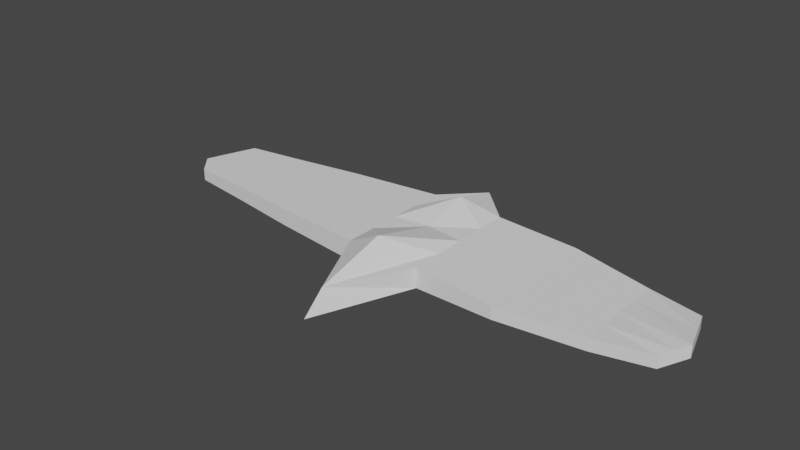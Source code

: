 # Source: bird.blend  (saved by Blender 2.83.19; exported with 4.5.12 LTS)
import bpy
from mathutils import Matrix  # noqa: F401  (used for matrix-valued properties, if any)

bpy.ops.wm.read_factory_settings(use_empty=True)
scene = bpy.context.scene
scene.name = 'Scene'

# ---- collections
col_collection = bpy.data.collections.new('Collection'); scene.collection.children.link(col_collection)

# ---- world
world_world = bpy.data.worlds.new('World'); scene.world = world_world
world_world.use_nodes = True; world_world.node_tree.nodes.clear()
_N = world_world.node_tree.nodes; _L = world_world.node_tree.links
n0 = _N.new('ShaderNodeOutputWorld'); n0.name = 'World Output'; n0.location = (300, 300)
n1 = _N.new('ShaderNodeBackground'); n1.name = 'Background'; n1.location = (10, 300)
n1.inputs[0].default_value = (0.05088, 0.05088, 0.05088, 1.0)
_L.new(n1.outputs[0], n0.inputs[0])
n0.is_active_output = True
world_world.color = (0.05088, 0.05088, 0.05088)
world_world.use_sun_shadow = False
world_world.sun_shadow_jitter_overblur = 0.0

# ---- meshes
me_cylinder = bpy.data.meshes.new('Cylinder')
me_cylinder.from_pydata([(-1.745, -0.4743, 2.832), (-1.745, 0.4743, 2.832), (-1.745, -0.4743, -2.832), (-1.745, 0.4743, -2.832), (1.745, -0.4743, 2.832), (1.745, 0.4743, 2.832), (1.745, -0.4743, -2.832), (1.745, 0.4743, -2.832), (-0.03688, 0.07341, -4.54), (-0.03688, 0.4743, -4.54), (-0.03688, -0.4743, 7.352), (-0.03688, 0.4743, 6.331), (-12.12, -0.2738, 1.635), (-12.12, 0.2738, 1.635), (-12.12, -0.2738, -1.635), (-12.12, 0.2738, -1.635), (1.745, -0.4743, 2.832), (1.745, 0.4743, 2.832), (1.745, -0.4743, -2.832), (-0.03688, 0.07444, -4.54), (1.745, 0.4743, -2.832), (1.745, -0.4743, 2.832), (1.745, 0.4743, 2.832), (1.745, -0.4743, -2.832), (-0.03688, 0.07449, -4.54), (11.74, -0.5382, 1.695), (11.74, 0.02959, 1.695), (11.74, -0.5382, -1.695), (11.74, 0.02959, -1.695), (5.463, 0.2046, 2.975), (5.463, 0.2046, -2.975), (5.463, -0.3908, -2.975), (5.463, -0.3908, 2.975), (9.234, 0.01485, 2.265), (9.234, -0.5679, 2.265), (9.234, 0.01485, -2.265), (9.234, -0.5679, -2.265), (-6.046, 0.401, 2.394), (-6.046, -0.401, 2.394), (-6.046, 0.401, -2.394), (-6.046, -0.401, -2.394), (-9.185, 0.3327, 1.986), (-9.185, 0.3327, -1.986), (-9.185, -0.3327, 1.986), (-9.185, -0.3327, -1.986), (-1.745, -0.4743, -0.0328), (-1.745, 0.4743, -0.0328), (1.745, 0.4743, -0.0328), (-0.03688, 0.4743, -0.2466), (-0.03688, -0.4743, -0.897), (-12.94, -0.2738, 0.6995), (-12.94, 0.2738, 0.6995), (12.5, -0.2906, 0.6662), (12.5, 0.2772, 0.6662), (5.463, -0.3908, -0.03446), (5.463, 0.2046, -0.03446), (9.234, -0.5679, -0.02624), (9.234, 0.01485, -0.02624), (-6.046, -0.401, -0.02773), (-6.046, 0.401, -0.02774), (-9.185, -0.3327, -0.02301), (-9.185, 0.3327, -0.02301), (-1.745, -0.4743, 1.406), (1.745, 0.4743, 1.406), (-0.03688, 1.377, 3.057), (-0.03688, -0.4743, 3.246), (-12.53, -0.2738, 1.169), (12.12, 0.1529, 1.183), (5.463, -0.3908, 1.477), (9.234, -0.5679, 1.125), (-6.046, 0.401, 1.189), (-9.185, 0.3327, 0.9861), (-1.745, 0.4743, 1.406), (-12.53, 0.2738, 1.169), (12.12, -0.4149, 1.183), (5.463, 0.2046, 1.477), (9.234, 0.01485, 1.125), (-6.046, -0.401, 1.189), (-9.185, -0.3327, 0.9861), (-1.745, 0.4743, -1.441), (-12.53, 0.2738, -0.475), (12.12, -0.4152, -0.5217), (5.463, 0.2046, -1.514), (9.234, 0.01485, -1.153), (-6.046, -0.401, -1.218), (-9.185, -0.3327, -1.011), (-1.745, -0.4743, -1.441), (1.745, 0.4743, -1.441), (-0.03688, 1.074, -2.407), (-0.03688, -0.1987, -2.73), (-12.53, -0.2738, -0.475), (12.12, 0.1526, -0.5217), (5.463, -0.3908, -1.514), (9.234, -0.5679, -1.153), (-6.046, 0.401, -1.218), (-9.185, 0.3327, -1.011)], [(7, 20)], [(43, 41, 13, 12), (8, 9, 7, 6), (76, 33, 26, 67), (10, 11, 1, 0), (8, 6, 4, 10, 65, 49, 89), (64, 72, 1, 11), (63, 64, 11, 5), (62, 65, 10, 0), (4, 5, 11, 10), (2, 3, 9, 8), (90, 80, 15, 14), (95, 42, 15, 80), (78, 43, 12, 66), (42, 44, 14, 15), (6, 8, 19, 18), (5, 4, 16, 17), (4, 6, 18, 16), (18, 19, 24, 23), (17, 16, 21, 22), (16, 18, 23, 21), (74, 67, 26, 25), (36, 35, 28, 27), (33, 34, 25, 26), (93, 36, 27, 81), (4, 6, 31, 92, 54, 68, 32), (5, 4, 32, 29), (6, 7, 30, 31), (63, 5, 29, 75), (92, 31, 36, 93), (29, 32, 34, 33), (31, 30, 35, 36), (75, 29, 33, 76), (3, 2, 40, 39), (62, 0, 38, 77), (79, 3, 39, 94), (0, 1, 37, 38), (39, 40, 44, 42), (77, 38, 43, 78), (94, 39, 42, 95), (38, 37, 41, 43), (70, 59, 61, 71), (84, 58, 60, 85), (72, 46, 59, 70), (86, 45, 58, 84), (82, 55, 57, 83), (68, 54, 56, 69), (87, 47, 55, 82), (69, 56, 52, 74), (81, 91, 53, 52), (85, 60, 50, 90), (71, 61, 51, 73), (66, 73, 51, 50), (86, 89, 49, 45), (87, 88, 48, 47), (88, 79, 46, 48), (83, 57, 53, 91), (12, 13, 73, 66), (41, 71, 73, 13), (34, 69, 74, 25), (32, 68, 69, 34), (1, 72, 70, 37), (37, 70, 71, 41), (58, 77, 78, 60), (45, 62, 77, 58), (55, 75, 76, 57), (47, 63, 75, 55), (52, 53, 67, 74), (60, 78, 66, 50), (45, 49, 65, 62), (47, 48, 64, 63), (48, 46, 72, 64), (57, 76, 67, 53), (35, 83, 91, 28), (9, 3, 79, 88), (7, 9, 88, 87), (2, 8, 89, 86), (44, 85, 90, 14), (27, 28, 91, 81), (7, 87, 82, 30), (30, 82, 83, 35), (2, 86, 84, 40), (40, 84, 85, 44), (59, 94, 95, 61), (46, 79, 94, 59), (54, 92, 93, 56), (56, 93, 81, 52), (61, 95, 80, 51), (50, 51, 80, 90)])
_uv = me_cylinder.uv_layers.new(name='UVMap')
_uv.uv.foreach_set('vector', [0.375, 1.0, 0.625, 1.0, 0.625, 1.0, 0.375, 1.0, 0.375, 0.3724, 0.625, 0.3724, 0.625, 0.5, 0.375, 0.5, 0.625, 0.6871, 0.625, 0.75, 0.625, 0.75, 0.625, 0.6871, 0.375, 0.8776, 0.625, 0.8776, 0.625, 1.0, 0.375, 1.0, 0.2474, 0.5, 0.375, 0.5, 0.375, 0.75, 0.2474, 0.75, 0.2474, 0.6871, 0.2474, 0.6236, 0.2474, 0.5614, 0.7526, 0.6871, 0.875, 0.6871, 0.875, 0.75, 0.7526, 0.75, 0.625, 0.6871, 0.7526, 0.6871, 0.7526, 0.75, 0.625, 0.75, 0.125, 0.6871, 0.2474, 0.6871, 0.2474, 0.75, 0.125, 0.75, 0.375, 0.75, 0.625, 0.75, 0.625, 0.8776, 0.375, 0.8776, 0.375, 0.25, 0.625, 0.25, 0.625, 0.3724, 0.375, 0.3724, 0.375, 0.1886, 0.625, 0.1886, 0.625, 0.25, 0.375, 0.25, 0.875, 0.5614, 0.875, 0.5, 0.875, 0.5, 0.875, 0.5614, 0.125, 0.6871, 0.125, 0.75, 0.125, 0.75, 0.125, 0.6871, 0.625, 0.25, 0.375, 0.25, 0.375, 0.25, 0.625, 0.25, 0.375, 0.5, 0.375, 0.3724, 0.375, 0.3724, 0.375, 0.5, 0.625, 0.75, 0.375, 0.75, 0.375, 0.75, 0.625, 0.75, 0.375, 0.75, 0.375, 0.5, 0.375, 0.5, 0.375, 0.75, 0.375, 0.5, 0.375, 0.3724, 0.375, 0.3724, 0.375, 0.5, 0.625, 0.75, 0.375, 0.75, 0.375, 0.75, 0.625, 0.75, 0.375, 0.75, 0.375, 0.5, 0.375, 0.5, 0.375, 0.75, 0.375, 0.6871, 0.625, 0.6871, 0.625, 0.75, 0.375, 0.75, 0.375, 0.5, 0.625, 0.5, 0.625, 0.5, 0.375, 0.5, 0.625, 0.75, 0.375, 0.75, 0.375, 0.75, 0.625, 0.75, 0.375, 0.5614, 0.375, 0.5, 0.375, 0.5, 0.375, 0.5614, 0.375, 0.75, 0.375, 0.5, 0.375, 0.5, 0.375, 0.5614, 0.375, 0.6236, 0.375, 0.6871, 0.375, 0.75, 0.625, 0.75, 0.375, 0.75, 0.375, 0.75, 0.625, 0.75, 0.375, 0.5, 0.625, 0.5, 0.625, 0.5, 0.375, 0.5, 0.625, 0.6871, 0.625, 0.75, 0.625, 0.75, 0.625, 0.6871, 0.375, 0.5614, 0.375, 0.5, 0.375, 0.5, 0.375, 0.5614, 0.625, 0.75, 0.375, 0.75, 0.375, 0.75, 0.625, 0.75, 0.375, 0.5, 0.625, 0.5, 0.625, 0.5, 0.375, 0.5, 0.625, 0.6871, 0.625, 0.75, 0.625, 0.75, 0.625, 0.6871, 0.625, 0.25, 0.375, 0.25, 0.375, 0.25, 0.625, 0.25, 0.125, 0.6871, 0.125, 0.75, 0.125, 0.75, 0.125, 0.6871, 0.875, 0.5614, 0.875, 0.5, 0.875, 0.5, 0.875, 0.5614, 0.375, 1.0, 0.625, 1.0, 0.625, 1.0, 0.375, 1.0, 0.625, 0.25, 0.375, 0.25, 0.375, 0.25, 0.625, 0.25, 0.125, 0.6871, 0.125, 0.75, 0.125, 0.75, 0.125, 0.6871, 0.875, 0.5614, 0.875, 0.5, 0.875, 0.5, 0.875, 0.5614, 0.375, 1.0, 0.625, 1.0, 0.625, 1.0, 0.375, 1.0, 0.875, 0.6871, 0.875, 0.6236, 0.875, 0.6236, 0.875, 0.6871, 0.125, 0.5614, 0.125, 0.6236, 0.125, 0.6236, 0.125, 0.5614, 0.875, 0.6871, 0.875, 0.6236, 0.875, 0.6236, 0.875, 0.6871, 0.125, 0.5614, 0.125, 0.6236, 0.125, 0.6236, 0.125, 0.5614, 0.625, 0.5614, 0.625, 0.6236, 0.625, 0.6236, 0.625, 0.5614, 0.375, 0.6871, 0.375, 0.6236, 0.375, 0.6236, 0.375, 0.6871, 0.625, 0.5614, 0.625, 0.6236, 0.625, 0.6236, 0.625, 0.5614, 0.375, 0.6871, 0.375, 0.6236, 0.375, 0.6236, 0.375, 0.6871, 0.375, 0.5614, 0.625, 0.5614, 0.625, 0.6236, 0.375, 0.6236, 0.125, 0.5614, 0.125, 0.6236, 0.125, 0.6236, 0.125, 0.5614, 0.875, 0.6871, 0.875, 0.6236, 0.875, 0.6236, 0.875, 0.6871, 0.375, 0.06294, 0.625, 0.06294, 0.625, 0.1264, 0.375, 0.1264, 0.125, 0.5614, 0.2474, 0.5614, 0.2474, 0.6236, 0.125, 0.6236, 0.625, 0.5614, 0.7526, 0.5614, 0.7526, 0.6236, 0.625, 0.6236, 0.7526, 0.5614, 0.875, 0.5614, 0.875, 0.6236, 0.7526, 0.6236, 0.625, 0.5614, 0.625, 0.6236, 0.625, 0.6236, 0.625, 0.5614, 0.375, 0.0, 0.625, 0.0, 0.625, 0.06294, 0.375, 0.06294, 0.875, 0.75, 0.875, 0.6871, 0.875, 0.6871, 0.875, 0.75, 0.375, 0.75, 0.375, 0.6871, 0.375, 0.6871, 0.375, 0.75, 0.375, 0.75, 0.375, 0.6871, 0.375, 0.6871, 0.375, 0.75, 0.875, 0.75, 0.875, 0.6871, 0.875, 0.6871, 0.875, 0.75, 0.875, 0.75, 0.875, 0.6871, 0.875, 0.6871, 0.875, 0.75, 0.125, 0.6236, 0.125, 0.6871, 0.125, 0.6871, 0.125, 0.6236, 0.125, 0.6236, 0.125, 0.6871, 0.125, 0.6871, 0.125, 0.6236, 0.625, 0.6236, 0.625, 0.6871, 0.625, 0.6871, 0.625, 0.6236, 0.625, 0.6236, 0.625, 0.6871, 0.625, 0.6871, 0.625, 0.6236, 0.375, 0.6236, 0.625, 0.6236, 0.625, 0.6871, 0.375, 0.6871, 0.125, 0.6236, 0.125, 0.6871, 0.125, 0.6871, 0.125, 0.6236, 0.125, 0.6236, 0.2474, 0.6236, 0.2474, 0.6871, 0.125, 0.6871, 0.625, 0.6236, 0.7526, 0.6236, 0.7526, 0.6871, 0.625, 0.6871, 0.7526, 0.6236, 0.875, 0.6236, 0.875, 0.6871, 0.7526, 0.6871, 0.625, 0.6236, 0.625, 0.6871, 0.625, 0.6871, 0.625, 0.6236, 0.625, 0.5, 0.625, 0.5614, 0.625, 0.5614, 0.625, 0.5, 0.7526, 0.5, 0.875, 0.5, 0.875, 0.5614, 0.7526, 0.5614, 0.625, 0.5, 0.7526, 0.5, 0.7526, 0.5614, 0.625, 0.5614, 0.125, 0.5, 0.2474, 0.5, 0.2474, 0.5614, 0.125, 0.5614, 0.125, 0.5, 0.125, 0.5614, 0.125, 0.5614, 0.125, 0.5, 0.375, 0.5, 0.625, 0.5, 0.625, 0.5614, 0.375, 0.5614, 0.625, 0.5, 0.625, 0.5614, 0.625, 0.5614, 0.625, 0.5, 0.625, 0.5, 0.625, 0.5614, 0.625, 0.5614, 0.625, 0.5, 0.125, 0.5, 0.125, 0.5614, 0.125, 0.5614, 0.125, 0.5, 0.125, 0.5, 0.125, 0.5614, 0.125, 0.5614, 0.125, 0.5, 0.875, 0.6236, 0.875, 0.5614, 0.875, 0.5614, 0.875, 0.6236, 0.875, 0.6236, 0.875, 0.5614, 0.875, 0.5614, 0.875, 0.6236, 0.375, 0.6236, 0.375, 0.5614, 0.375, 0.5614, 0.375, 0.6236, 0.375, 0.6236, 0.375, 0.5614, 0.375, 0.5614, 0.375, 0.6236, 0.875, 0.6236, 0.875, 0.5614, 0.875, 0.5614, 0.875, 0.6236, 0.375, 0.1264, 0.625, 0.1264, 0.625, 0.1886, 0.375, 0.1886])
me_cylinder.materials.append(None)
me_cylinder.use_remesh_fix_poles = True
me_cylinder.use_remesh_preserve_attributes = False
me_cylinder.use_mirror_vertex_groups = False
me_cylinder.update()
arm_armature_003 = bpy.data.armatures.new('Armature.003')  # bones are not reproduced

# ---- objects
ob_cylinder = bpy.data.objects.new('Cylinder', me_cylinder)
ob_armature = bpy.data.objects.new('Armature', arm_armature_003)

# ---- transforms, parenting, visibility, modifiers, constraints
ob_cylinder.parent = ob_armature
ob_cylinder.matrix_parent_inverse = Matrix(((0.003917, -0.0, -1.0, -0.0), (-0.0, 1.0, -0.0, -0.0), (1.597, 0.0, 0.006256, -0.0), (-0.0, -0.0, -0.0, 1.0)))
ob_cylinder.location = (0.0, 0.0, 0.0)
ob_cylinder.rotation_euler = (1.571, -0.0, 0.0)
ob_cylinder.scale = (0.3531, 0.3531, 0.3531)
ob_cylinder.lineart.crease_threshold = 0.0
_vg = ob_cylinder.vertex_groups.new(name='right_body')
for _i, _w in zip([0, 1, 4, 5, 6, 7, 9, 10, 11, 18, 20, 23, 29, 30, 31, 32, 47, 48, 49, 62, 63, 64, 65, 68, 72, 75, 82, 87, 88, 89, 92], [0.09479, 0.0863, 0.632, 0.7439, 0.466, 0.5163, 0.006043, 0.4062, 0.3732, 0.3568, 0.5, 0.5, 0.07724, 0.05274, 0.05041, 0.07231, 0.9775, 0.002352, 0.06768, 0.0474, 0.8607, 0.1878, 0.2369, 0.03616, 0.04315, 0.03862, 0.02637, 0.7469, 0.004198, 0.03384, 0.0252]): _vg.add([_i], _w, 'REPLACE')
_vg = ob_cylinder.vertex_groups.new(name='right_shoulder')
for _i, _w in zip([0, 1, 4, 5, 7, 10, 11, 16, 17, 20, 21, 22, 23, 29, 30, 31, 32, 33, 34, 35, 36, 55, 62, 63, 64, 65, 68, 69, 72, 75, 76, 82, 83, 87, 92, 93], [0.02819, 0.01254, 0.1085, 0.08328, 0.02144, 0.1801, 0.14, 1.0, 1.0, 0.5, 1.0, 1.0, 0.5, 0.6263, 0.5944, 0.5659, 0.5823, 0.03881, 0.03271, 0.05982, 0.05521, 0.4992, 0.0141, 0.04164, 0.07001, 0.09003, 0.2912, 0.01636, 0.006271, 0.5627, 0.01941, 0.5468, 0.02991, 0.01072, 0.283, 0.0276]): _vg.add([_i], _w, 'REPLACE')
_vg = ob_cylinder.vertex_groups.new(name='right_elbow')
for _i, _w in zip([4, 5, 6, 7, 25, 26, 27, 28, 29, 30, 31, 32, 33, 34, 35, 36, 54, 55, 56, 57, 63, 67, 68, 69, 74, 75, 76, 81, 82, 83, 87, 91, 92, 93], [0.04393, 0.006574, 0.08618, 0.04335, 0.1059, 0.06632, 0.1052, 0.1179, 0.2702, 0.2619, 0.2894, 0.3263, 0.688, 0.6764, 0.4949, 0.5162, 0.972, 0.498, 0.03064, 0.02254, 0.003287, 0.03316, 0.6491, 0.3535, 0.05296, 0.3841, 0.3553, 0.05262, 0.3799, 0.2587, 0.02168, 0.05895, 0.6307, 0.2734]): _vg.add([_i], _w, 'REPLACE')
_vg = ob_cylinder.vertex_groups.new(name='right_tip')
for _i, _w in zip([25, 26, 27, 28, 30, 31, 33, 34, 35, 36, 52, 53, 56, 57, 67, 69, 74, 76, 81, 82, 83, 91, 92, 93], [0.8867, 0.9288, 0.8808, 0.8658, 0.01437, 0.02176, 0.2623, 0.2771, 0.4341, 0.4182, 0.9998, 0.9995, 0.9577, 0.9556, 0.9642, 0.6174, 0.9432, 0.609, 0.9403, 0.007186, 0.6949, 0.9327, 0.01088, 0.6879]): _vg.add([_i], _w, 'REPLACE')
_vg = ob_cylinder.vertex_groups.new(name='left_body')
for _i, _w in zip([0, 1, 2, 3, 4, 5, 6, 7, 10, 11, 29, 32, 37, 38, 39, 40, 45, 46, 48, 49, 62, 63, 64, 65, 68, 70, 72, 75, 77, 79, 84, 86, 87, 88, 89, 94], [0.8819, 0.8761, 0.6092, 0.5906, 0.2314, 0.1849, 0.09548, 0.008958, 0.6786, 0.6618, 0.004406, 0.009518, 0.0681, 0.06867, 0.03058, 0.02924, 0.9922, 0.9936, 0.9687, 0.8582, 0.937, 0.09243, 0.8153, 0.7684, 0.004759, 0.03405, 0.9349, 0.002203, 0.03433, 0.7921, 0.01462, 0.8007, 0.004479, 0.4843, 0.4291, 0.01529]): _vg.add([_i], _w, 'REPLACE')
_vg = ob_cylinder.vertex_groups.new(name='left_shoulder')
for _i, _w in zip([0, 1, 2, 3, 10, 11, 37, 38, 39, 40, 41, 42, 43, 44, 62, 64, 65, 70, 71, 72, 77, 78, 79, 84, 85, 86, 94, 95], [0.02749, 0.04159, 0.03131, 0.02062, 0.03893, 0.0297, 0.5863, 0.5928, 0.5843, 0.5777, 0.04548, 0.00712, 0.04331, 0.007933, 0.01375, 0.01485, 0.01947, 0.2932, 0.02274, 0.02079, 0.2964, 0.02165, 0.01031, 0.2888, 0.003967, 0.01565, 0.2922, 0.00356]): _vg.add([_i], _w, 'REPLACE')
_vg = ob_cylinder.vertex_groups.new(name='left_elbow')
for _i, _w in zip([14, 15, 37, 38, 39, 40, 41, 42, 43, 44, 58, 59, 70, 71, 77, 78, 80, 84, 85, 90, 94, 95], [0.06795, 0.05792, 0.2708, 0.2637, 0.2994, 0.308, 0.003206, 0.3876, 0.01026, 0.3788, 0.9846, 0.9847, 0.6278, 0.001603, 0.6242, 0.005132, 0.02896, 0.6463, 0.1894, 0.03397, 0.6421, 0.1938]): _vg.add([_i], _w, 'REPLACE')
_vg = ob_cylinder.vertex_groups.new(name='left_tip')
for _i, _w in zip([12, 13, 14, 15, 37, 38, 39, 40, 41, 42, 43, 44, 50, 51, 60, 61, 66, 70, 71, 73, 77, 78, 80, 84, 85, 90, 94, 95], [0.9941, 0.9907, 0.9262, 0.9372, 0.07072, 0.07097, 0.03704, 0.03398, 0.9198, 0.5803, 0.9175, 0.5886, 1.0, 0.9998, 0.9934, 0.9942, 0.9973, 0.03536, 0.957, 0.9952, 0.03549, 0.9554, 0.9685, 0.01699, 0.791, 0.9633, 0.01852, 0.7872]): _vg.add([_i], _w, 'REPLACE')
_m = ob_cylinder.modifiers.new('Armature', 'ARMATURE')
_m.object = ob_armature
ob_armature.location = (0.0, 0.0, 0.0)
ob_armature.rotation_euler = (0.0, 1.567, 0.0)
ob_armature.scale = (1.0, 1.0, 0.6262)
ob_armature.lineart.crease_threshold = 0.0

# ---- collection membership
col_collection.objects.link(ob_cylinder)
col_collection.objects.link(ob_armature)

# ---- scene / render settings (as saved in the file)
scene.frame_start = 1; scene.frame_end = 60; scene.frame_set(50)
scene.render.engine = 'BLENDER_EEVEE_NEXT'
scene.cycles.use_denoising = False
scene.cycles.samples = 128
scene.cycles.sampling_pattern = 'TABULATED_SOBOL'
scene.cycles.use_adaptive_sampling = False
scene.cycles.use_light_tree = False
scene.view_settings.view_transform = 'Filmic'
bpy.context.view_layer.update()

# ---- added for rendering (the .blend has no active camera and no usable light): camera, sun
cam_auto = bpy.data.cameras.new('AutoCamera')
cam_auto.lens = 50.0
cam_auto.sensor_width = 36.0
cam_auto.clip_end = 1000.0
ob_auto_camera = bpy.data.objects.new('AutoCamera', cam_auto)
scene.collection.objects.link(ob_auto_camera)
ob_auto_camera.location = (9.05014, -11.4754, 7.70997)
ob_auto_camera.rotation_euler = (1.09748, -7.21219e-08, 0.694738)
scene.camera = ob_auto_camera
light_auto_sun = bpy.data.lights.new('AutoSun', 'SUN')
light_auto_sun.energy = 3.0
light_auto_sun.angle = 0.0523599
ob_auto_sun = bpy.data.objects.new('AutoSun', light_auto_sun)
scene.collection.objects.link(ob_auto_sun)
ob_auto_sun.rotation_euler = (0.872665, 0.174533, 0.523599)
bpy.context.view_layer.update()
